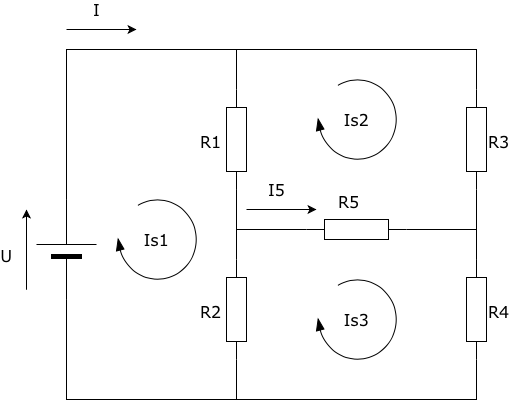

The diagram above was exported from draw.io. Its source (the exported page's mxGraphModel, read from the mxfile embedded in the PNG):
<mxGraphModel dx="971" dy="482" grid="1" gridSize="10" guides="1" tooltips="1" connect="1" arrows="1" fold="1" page="1" pageScale="1" pageWidth="1100" pageHeight="850" background="#ffffff" math="0" shadow="0">
  <root>
    <mxCell id="0" />
    <mxCell id="1" parent="0" />
    <mxCell id="6d250d948d6a1778-7" style="edgeStyle=orthogonalEdgeStyle;rounded=0;html=1;exitX=1;exitY=0.5;exitPerimeter=0;entryX=1;entryY=0.5;entryPerimeter=0;labelBackgroundColor=none;startArrow=none;startFill=0;startSize=5;endArrow=none;endFill=0;endSize=5;jettySize=auto;orthogonalLoop=1;strokeWidth=1;fontFamily=Verdana;fontSize=12" parent="1" source="6d250d948d6a1778-1" target="6d250d948d6a1778-2" edge="1">
      <mxGeometry relative="1" as="geometry">
        <Array as="points">
          <mxPoint x="230" y="120" />
          <mxPoint x="400" y="120" />
        </Array>
      </mxGeometry>
    </mxCell>
    <mxCell id="6d250d948d6a1778-8" style="edgeStyle=orthogonalEdgeStyle;rounded=0;html=1;exitX=1;exitY=0.5;exitPerimeter=0;entryX=1;entryY=0.5;entryPerimeter=0;labelBackgroundColor=none;startArrow=none;startFill=0;startSize=5;endArrow=none;endFill=0;endSize=5;jettySize=auto;orthogonalLoop=1;strokeWidth=1;fontFamily=Verdana;fontSize=12" parent="1" source="6d250d948d6a1778-1" target="6d250d948d6a1778-3" edge="1">
      <mxGeometry relative="1" as="geometry">
        <Array as="points">
          <mxPoint x="230" y="120" />
          <mxPoint x="640" y="120" />
        </Array>
      </mxGeometry>
    </mxCell>
    <mxCell id="6d250d948d6a1778-1" value="" style="verticalLabelPosition=bottom;shadow=0;dashed=0;align=center;fillColor=#000000;html=1;verticalAlign=top;strokeWidth=1;shape=mxgraph.electrical.miscellaneous.monocell_battery;rounded=1;comic=0;labelBackgroundColor=none;fontFamily=Verdana;fontSize=12;rotation=-90;" parent="1" vertex="1">
      <mxGeometry x="180" y="290" width="100" height="60" as="geometry" />
    </mxCell>
    <mxCell id="6d250d948d6a1778-11" style="edgeStyle=orthogonalEdgeStyle;rounded=0;html=1;exitX=0;exitY=0.5;exitPerimeter=0;entryX=0;entryY=0.5;entryPerimeter=0;labelBackgroundColor=none;startArrow=none;startFill=0;startSize=5;endArrow=none;endFill=0;endSize=5;jettySize=auto;orthogonalLoop=1;strokeWidth=1;fontFamily=Verdana;fontSize=12" parent="1" source="6d250d948d6a1778-2" target="6d250d948d6a1778-6" edge="1">
      <mxGeometry relative="1" as="geometry" />
    </mxCell>
    <mxCell id="6d250d948d6a1778-12" style="edgeStyle=orthogonalEdgeStyle;rounded=0;html=1;exitX=0;exitY=0.5;exitPerimeter=0;entryX=1;entryY=0.5;entryPerimeter=0;labelBackgroundColor=none;startArrow=none;startFill=0;startSize=5;endArrow=none;endFill=0;endSize=5;jettySize=auto;orthogonalLoop=1;strokeWidth=1;fontFamily=Verdana;fontSize=12" parent="1" source="6d250d948d6a1778-2" target="6d250d948d6a1778-4" edge="1">
      <mxGeometry relative="1" as="geometry" />
    </mxCell>
    <mxCell id="6d250d948d6a1778-2" value="" style="verticalLabelPosition=bottom;shadow=0;dashed=0;align=center;html=1;verticalAlign=top;strokeWidth=1;shape=mxgraph.electrical.resistors.resistor_1;rounded=1;comic=0;labelBackgroundColor=none;fontFamily=Verdana;fontSize=12;rotation=-90;" parent="1" vertex="1">
      <mxGeometry x="350" y="200" width="100" height="20" as="geometry" />
    </mxCell>
    <mxCell id="6d250d948d6a1778-9" style="edgeStyle=orthogonalEdgeStyle;rounded=0;html=1;exitX=0;exitY=0.5;exitPerimeter=0;entryX=1;entryY=0.5;entryPerimeter=0;labelBackgroundColor=none;startArrow=none;startFill=0;startSize=5;endArrow=none;endFill=0;endSize=5;jettySize=auto;orthogonalLoop=1;strokeWidth=1;fontFamily=Verdana;fontSize=12" parent="1" source="6d250d948d6a1778-3" target="6d250d948d6a1778-5" edge="1">
      <mxGeometry relative="1" as="geometry" />
    </mxCell>
    <mxCell id="6d250d948d6a1778-3" value="" style="verticalLabelPosition=bottom;shadow=0;dashed=0;align=center;html=1;verticalAlign=top;strokeWidth=1;shape=mxgraph.electrical.resistors.resistor_1;rounded=1;comic=0;labelBackgroundColor=none;fontFamily=Verdana;fontSize=12;rotation=-90;" parent="1" vertex="1">
      <mxGeometry x="590" y="200" width="100" height="20" as="geometry" />
    </mxCell>
    <mxCell id="6d250d948d6a1778-13" style="edgeStyle=orthogonalEdgeStyle;rounded=0;html=1;exitX=0;exitY=0.5;exitPerimeter=0;entryX=0;entryY=0.5;entryPerimeter=0;labelBackgroundColor=none;startArrow=none;startFill=0;startSize=5;endArrow=none;endFill=0;endSize=5;jettySize=auto;orthogonalLoop=1;strokeWidth=1;fontFamily=Verdana;fontSize=12" parent="1" source="6d250d948d6a1778-4" target="6d250d948d6a1778-1" edge="1">
      <mxGeometry relative="1" as="geometry">
        <Array as="points">
          <mxPoint x="400" y="470" />
          <mxPoint x="230" y="470" />
        </Array>
      </mxGeometry>
    </mxCell>
    <mxCell id="6d250d948d6a1778-4" value="" style="verticalLabelPosition=bottom;shadow=0;dashed=0;align=center;html=1;verticalAlign=top;strokeWidth=1;shape=mxgraph.electrical.resistors.resistor_1;rounded=1;comic=0;labelBackgroundColor=none;fontFamily=Verdana;fontSize=12;rotation=-90;" parent="1" vertex="1">
      <mxGeometry x="350" y="370" width="100" height="20" as="geometry" />
    </mxCell>
    <mxCell id="6d250d948d6a1778-14" style="edgeStyle=orthogonalEdgeStyle;rounded=0;html=1;exitX=0;exitY=0.5;exitPerimeter=0;entryX=0;entryY=0.5;entryPerimeter=0;labelBackgroundColor=none;startArrow=none;startFill=0;startSize=5;endArrow=none;endFill=0;endSize=5;jettySize=auto;orthogonalLoop=1;strokeWidth=1;fontFamily=Verdana;fontSize=12" parent="1" source="6d250d948d6a1778-5" target="6d250d948d6a1778-1" edge="1">
      <mxGeometry relative="1" as="geometry">
        <Array as="points">
          <mxPoint x="640" y="470" />
          <mxPoint x="230" y="470" />
        </Array>
      </mxGeometry>
    </mxCell>
    <mxCell id="6d250d948d6a1778-5" value="" style="verticalLabelPosition=bottom;shadow=0;dashed=0;align=center;html=1;verticalAlign=top;strokeWidth=1;shape=mxgraph.electrical.resistors.resistor_1;rounded=1;comic=0;labelBackgroundColor=none;fontFamily=Verdana;fontSize=12;rotation=-90;" parent="1" vertex="1">
      <mxGeometry x="590" y="370" width="100" height="20" as="geometry" />
    </mxCell>
    <mxCell id="6d250d948d6a1778-10" style="edgeStyle=orthogonalEdgeStyle;rounded=0;html=1;exitX=1;exitY=0.5;exitPerimeter=0;labelBackgroundColor=none;startArrow=none;startFill=0;startSize=5;endArrow=none;endFill=0;endSize=5;jettySize=auto;orthogonalLoop=1;strokeWidth=1;fontFamily=Verdana;fontSize=12" parent="1" source="6d250d948d6a1778-6" edge="1">
      <mxGeometry relative="1" as="geometry">
        <mxPoint x="640" y="330" as="targetPoint" />
      </mxGeometry>
    </mxCell>
    <mxCell id="6d250d948d6a1778-6" value="" style="verticalLabelPosition=bottom;shadow=0;dashed=0;align=center;fillColor=#ffffff;html=1;verticalAlign=top;strokeWidth=1;shape=mxgraph.electrical.resistors.resistor_1;rounded=1;comic=0;labelBackgroundColor=none;fontFamily=Verdana;fontSize=12;fontColor=#000000;rotation=0;" parent="1" vertex="1">
      <mxGeometry x="470" y="290" width="100" height="20" as="geometry" />
    </mxCell>
    <mxCell id="6d250d948d6a1778-16" value="R1" style="text;html=1;resizable=0;points=[];autosize=1;align=left;verticalAlign=top;spacingTop=-4;fontSize=16;fontFamily=Verdana" parent="1" vertex="1">
      <mxGeometry x="362" y="200" width="40" height="20" as="geometry" />
    </mxCell>
    <mxCell id="6d250d948d6a1778-17" value="R2" style="text;html=1;resizable=0;points=[];autosize=1;align=left;verticalAlign=top;spacingTop=-4;fontSize=16;fontFamily=Verdana" parent="1" vertex="1">
      <mxGeometry x="362" y="370" width="40" height="20" as="geometry" />
    </mxCell>
    <mxCell id="6d250d948d6a1778-18" value="R5" style="text;html=1;resizable=0;points=[];autosize=1;align=left;verticalAlign=top;spacingTop=-4;fontSize=16;fontFamily=Verdana" parent="1" vertex="1">
      <mxGeometry x="500" y="260" width="40" height="20" as="geometry" />
    </mxCell>
    <mxCell id="6d250d948d6a1778-19" value="R3" style="text;html=1;resizable=0;points=[];autosize=1;align=left;verticalAlign=top;spacingTop=-4;fontSize=16;fontFamily=Verdana" parent="1" vertex="1">
      <mxGeometry x="650" y="200" width="40" height="20" as="geometry" />
    </mxCell>
    <mxCell id="6d250d948d6a1778-20" value="R4" style="text;html=1;resizable=0;points=[];autosize=1;align=left;verticalAlign=top;spacingTop=-4;fontSize=16;fontFamily=Verdana" parent="1" vertex="1">
      <mxGeometry x="650" y="370" width="40" height="20" as="geometry" />
    </mxCell>
    <mxCell id="6d250d948d6a1778-21" value="I" style="endArrow=classic;html=1;labelBackgroundColor=none;strokeWidth=1;fontFamily=Verdana;fontSize=16" parent="1" edge="1">
      <mxGeometry x="-0.1429" y="20" width="50" height="50" relative="1" as="geometry">
        <mxPoint x="230" y="100" as="sourcePoint" />
        <mxPoint x="300" y="100" as="targetPoint" />
        <mxPoint as="offset" />
      </mxGeometry>
    </mxCell>
    <mxCell id="6d250d948d6a1778-22" value="U" style="endArrow=classic;html=1;labelBackgroundColor=none;strokeWidth=1;fontFamily=Verdana;fontSize=16" parent="1" edge="1">
      <mxGeometry x="-0.1429" y="20" width="50" height="50" relative="1" as="geometry">
        <mxPoint x="190" y="360" as="sourcePoint" />
        <mxPoint x="190" y="280" as="targetPoint" />
        <mxPoint as="offset" />
      </mxGeometry>
    </mxCell>
    <mxCell id="6d250d948d6a1778-23" value="I5" style="endArrow=classic;html=1;labelBackgroundColor=none;strokeWidth=1;fontFamily=Verdana;fontSize=16" parent="1" edge="1">
      <mxGeometry x="-0.1429" y="20" width="50" height="50" relative="1" as="geometry">
        <mxPoint x="410" y="280" as="sourcePoint" />
        <mxPoint x="480" y="280" as="targetPoint" />
        <mxPoint as="offset" />
      </mxGeometry>
    </mxCell>
    <mxCell id="6d250d948d6a1778-24" value="Is1" style="verticalLabelPosition=middle;html=1;verticalAlign=middle;strokeWidth=1;shape=mxgraph.lean_mapping.physical_pull;rounded=1;shadow=0;comic=0;labelBackgroundColor=none;fillColor=#000000;fontFamily=Verdana;fontSize=16;align=center;flipH=1;labelPosition=center;" parent="1" vertex="1">
      <mxGeometry x="280" y="270" width="80" height="80" as="geometry" />
    </mxCell>
    <mxCell id="6d250d948d6a1778-25" value="Is2" style="verticalLabelPosition=middle;html=1;verticalAlign=middle;strokeWidth=1;shape=mxgraph.lean_mapping.physical_pull;rounded=1;shadow=0;comic=0;labelBackgroundColor=none;fillColor=#000000;fontFamily=Verdana;fontSize=16;align=center;flipH=1;labelPosition=center;" parent="1" vertex="1">
      <mxGeometry x="480" y="150" width="80" height="80" as="geometry" />
    </mxCell>
    <mxCell id="6d250d948d6a1778-26" value="Is3" style="verticalLabelPosition=middle;html=1;verticalAlign=middle;strokeWidth=1;shape=mxgraph.lean_mapping.physical_pull;rounded=1;shadow=0;comic=0;labelBackgroundColor=none;fillColor=#000000;fontFamily=Verdana;fontSize=16;align=center;flipH=1;labelPosition=center;" parent="1" vertex="1">
      <mxGeometry x="480" y="350" width="80" height="80" as="geometry" />
    </mxCell>
  </root>
</mxGraphModel>